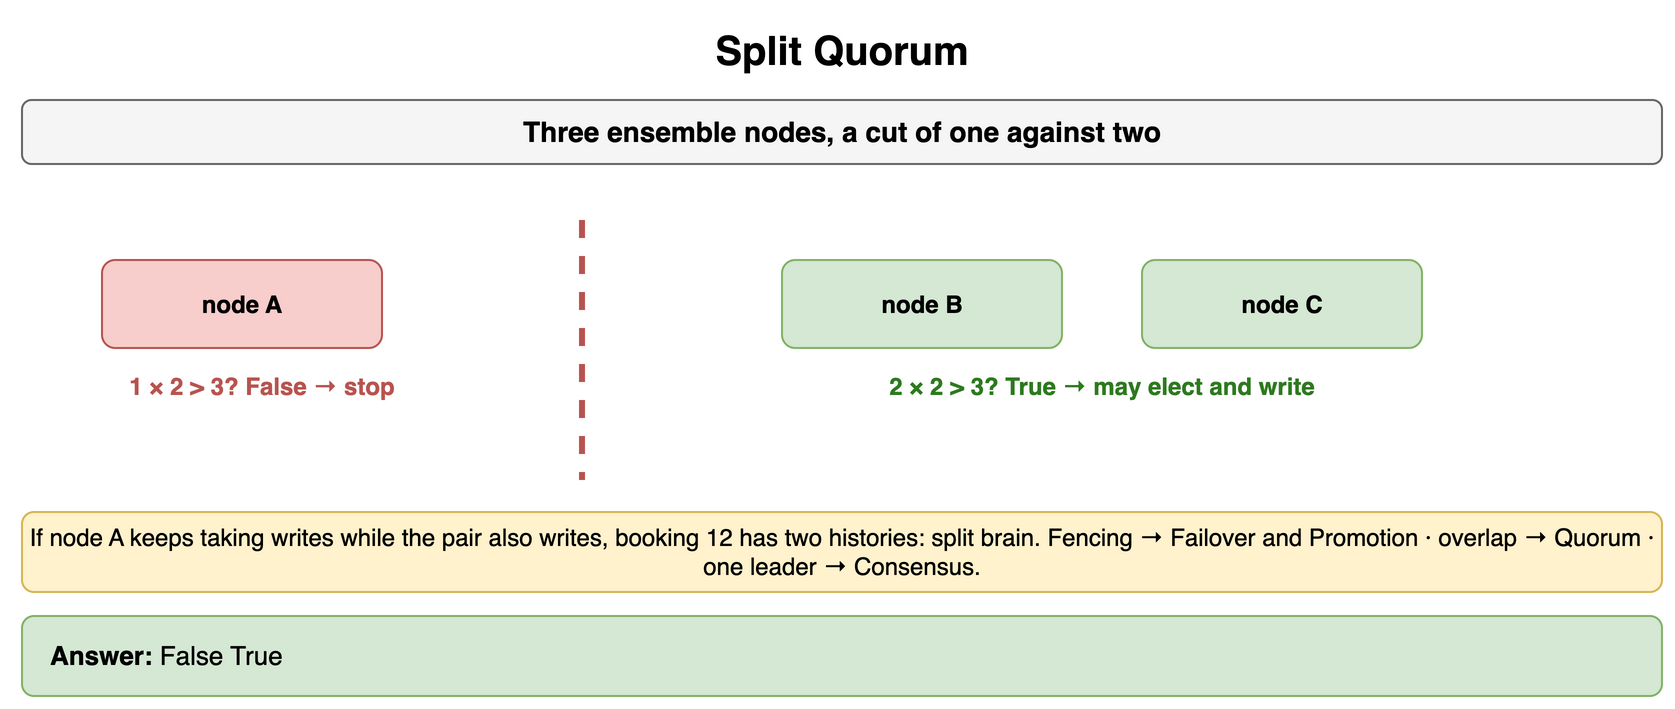

The diagram above was exported from draw.io. Its source (the exported page's mxGraphModel, read from the mxfile embedded in the PNG):
<mxGraphModel dx="900" dy="362" grid="1" gridSize="10" guides="1" tooltips="1" connect="1" arrows="1" fold="1" page="1" pageScale="1" pageWidth="900" pageHeight="362" math="0" shadow="0">
  <root>
    <mxCell id="0" />
    <mxCell id="1" parent="0" />
    <mxCell id="h1" value="Split Quorum" style="text;html=1;align=center;verticalAlign=middle;whiteSpace=wrap;fontSize=20;fontStyle=1;" vertex="1" parent="1">
      <mxGeometry x="40" y="10" width="820" height="30" as="geometry" />
    </mxCell>
    <mxCell id="h2" value="Three ensemble nodes, a cut of one against two" style="rounded=1;whiteSpace=wrap;html=1;fillColor=#f5f5f5;strokeColor=#666666;fontStyle=1;fontSize=14;" vertex="1" parent="1">
      <mxGeometry x="40" y="50" width="820" height="32" as="geometry" />
    </mxCell>
    <mxCell id="h3" value="node A" style="rounded=1;whiteSpace=wrap;html=1;fillColor=#f8cecc;strokeColor=#b85450;fontSize=12;align=center;fontStyle=1;" vertex="1" parent="1">
      <mxGeometry x="80" y="130" width="140" height="44" as="geometry" />
    </mxCell>
    <mxCell id="h4" value="1 × 2 &gt; 3? False → stop" style="text;html=1;whiteSpace=wrap;fontSize=11;align=center;verticalAlign=middle;fontSize=12;fontColor=#b85450;fontStyle=1;" vertex="1" parent="1">
      <mxGeometry x="40" y="184" width="240" height="18" as="geometry" />
    </mxCell>
    <mxCell id="h5" value="" style="endArrow=none;html=1;strokeColor=#b85450;strokeWidth=3;dashed=1;" edge="1" parent="1">
      <mxGeometry relative="1" as="geometry">
        <mxPoint x="320" y="110" as="sourcePoint" />
        <mxPoint x="320" y="240" as="targetPoint" />
      </mxGeometry>
    </mxCell>
    <mxCell id="h6" value="node B" style="rounded=1;whiteSpace=wrap;html=1;fillColor=#d5e8d4;strokeColor=#82b366;fontSize=12;align=center;fontStyle=1;" vertex="1" parent="1">
      <mxGeometry x="420" y="130" width="140" height="44" as="geometry" />
    </mxCell>
    <mxCell id="h7" value="node C" style="rounded=1;whiteSpace=wrap;html=1;fillColor=#d5e8d4;strokeColor=#82b366;fontSize=12;align=center;fontStyle=1;" vertex="1" parent="1">
      <mxGeometry x="600" y="130" width="140" height="44" as="geometry" />
    </mxCell>
    <mxCell id="h8" value="2 × 2 &gt; 3? True → may elect and write" style="text;html=1;whiteSpace=wrap;fontSize=11;align=center;verticalAlign=middle;fontSize=12;fontColor=#2d7a1f;fontStyle=1;" vertex="1" parent="1">
      <mxGeometry x="420" y="184" width="320" height="18" as="geometry" />
    </mxCell>
    <mxCell id="h9" value="If node A keeps taking writes while the pair also writes, booking 12 has two histories: split brain. Fencing → Failover and Promotion · overlap → Quorum · one leader → Consensus." style="rounded=1;whiteSpace=wrap;html=1;fillColor=#fff2cc;strokeColor=#d6b656;fontSize=12;align=center;" vertex="1" parent="1">
      <mxGeometry x="40" y="256" width="820" height="40" as="geometry" />
    </mxCell>
    <mxCell id="h10" value="&lt;b&gt;Answer:&lt;/b&gt; False True" style="rounded=1;whiteSpace=wrap;html=1;fillColor=#d5e8d4;strokeColor=#82b366;fontSize=13;align=left;spacingLeft=12;" vertex="1" parent="1">
      <mxGeometry x="40" y="308" width="820" height="40" as="geometry" />
    </mxCell>
  </root>
</mxGraphModel>